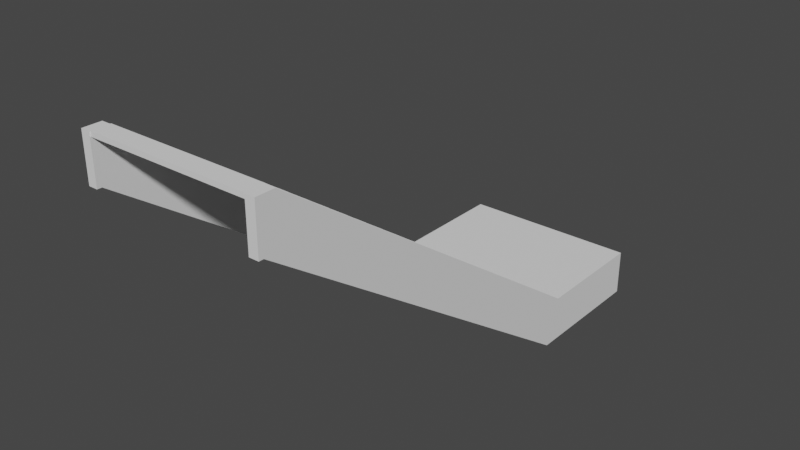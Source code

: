 # Source: Stair1B.blend  (saved by Blender 3.0.42; exported with 4.5.12 LTS)
import bpy
from mathutils import Matrix  # noqa: F401  (used for matrix-valued properties, if any)

bpy.ops.wm.read_factory_settings(use_empty=True)
scene = bpy.context.scene
scene.name = 'Scene'

# ---- collections
col_stair1b = bpy.data.collections.new('Stair1B'); scene.collection.children.link(col_stair1b)
col_fence1c = bpy.data.collections.new('Fence1C')  # instanced only; not linked into the scene
col_pole1 = bpy.data.collections.new('Pole1')  # instanced only; not linked into the scene
col_fence1a = bpy.data.collections.new('Fence1A')  # instanced only; not linked into the scene
col_fence1b = bpy.data.collections.new('Fence1B')  # instanced only; not linked into the scene

# ---- materials (node trees are filled in below, after node groups)
mat_steel = bpy.data.materials.new('Steel')
mat_pavement = bpy.data.materials.new('Pavement')

# ---- material node trees

# ---- world
world_world = bpy.data.worlds.new('World'); scene.world = world_world
world_world.use_nodes = True; world_world.node_tree.nodes.clear()
_N = world_world.node_tree.nodes; _L = world_world.node_tree.links
n0 = _N.new('ShaderNodeOutputWorld'); n0.name = 'World Output'; n0.location = (300, 300)
n1 = _N.new('ShaderNodeBackground'); n1.name = 'Background'; n1.location = (10, 300)
n1.inputs[0].default_value = (0.05088, 0.05088, 0.05088, 1.0)
_L.new(n1.outputs[0], n0.inputs[0])
n0.is_active_output = True
world_world.color = (0.05088, 0.05088, 0.05088)
world_world.use_sun_shadow = False
world_world.sun_shadow_jitter_overblur = 0.0

# ---- meshes
me_cube_032 = bpy.data.meshes.new('Cube.032')
me_cube_032.from_pydata([(6.85, 86.3, -2.0), (6.75, 86.3, -2.0), (6.75, 82.37, 0.7), (6.85, 82.37, 0.7), (6.75, 82.17, 0.7), (6.85, 82.17, 0.7), (6.85, 87.6, -2.5), (6.75, 87.6, -2.5), (6.75, 86.14, -2.5), (6.85, 86.14, -2.5), (6.75, 82.22, 0.2), (6.85, 82.22, 0.2), (6.75, 87.6, -2.0), (6.85, 87.6, -2.0), (6.75, 82.17, 0.2), (6.85, 82.17, 0.2)], [], [(2, 1, 0, 3), (3, 5, 4, 2), (10, 11, 9, 8), (1, 8, 7, 12), (9, 0, 13, 6), (11, 10, 14, 15), (5, 3, 11, 15), (0, 1, 12, 13), (2, 4, 14, 10), (1, 2, 10, 8), (3, 0, 9, 11), (4, 5, 15, 14), (8, 9, 6, 7), (6, 13, 12, 7)])
_uv = me_cube_032.uv_layers.new(name='UVMap')
_uv.uv.foreach_set('vector', [0.0, 0.0, 0.0, 0.0, 0.0, 0.0, 0.0, 0.0, 0.0, 0.0, 0.0, 0.0, 0.0, 0.0, 0.0, 0.0, 0.0, 0.0, 0.0, 0.0, 0.0, 0.0, 0.0, 0.0, 0.0, 0.0, 0.0, 0.0, 0.0, 0.0, 0.0, 0.0, 0.0, 0.0, 0.0, 0.0, 0.0, 0.0, 0.0, 0.0, 0.0, 0.0, 0.0, 0.0, 0.0, 0.0, 0.0, 0.0, 0.0, 0.0, 0.0, 0.0, 0.0, 0.0, 0.0, 0.0, 0.0, 0.0, 0.0, 0.0, 0.0, 0.0, 0.0, 0.0, 0.0, 0.0, 0.0, 0.0, 0.0, 0.0, 0.0, 0.0, 0.0, 0.0, 0.0, 0.0, 0.0, 0.0, 0.0, 0.0, 0.0, 0.0, 0.0, 0.0, 0.0, 0.0, 0.0, 0.0, 0.0, 0.0, 0.0, 0.0, 0.0, 0.0, 0.0, 0.0, 0.0, 0.0, 0.0, 0.0, 0.0, 0.0, 0.0, 0.0, 0.0, 0.0, 0.0, 0.0, 0.0, 0.0, 0.0, 0.0])
me_cube_032.materials.append(mat_steel)
me_cube_032.materials.append(mat_pavement)
me_cube_032.use_remesh_fix_poles = True
me_cube_032.use_remesh_preserve_attributes = False
me_cube_032.update()
me_cube_062 = bpy.data.meshes.new('Cube.062')
me_cube_062.from_pydata([(5.0, 82.9, 0.2), (5.0, 83.1, 0.2), (5.0, 83.1, 0.15), (6.75, 82.9, 0.2), (6.75, 83.1, 0.2), (6.75, 83.1, 0.15), (6.75, 82.9, 0.15), (5.0, 82.9, 0.15)], [], [(3, 4, 1, 0), (4, 5, 2, 1), (0, 1, 2, 7), (3, 6, 5, 4), (7, 2, 5, 6), (3, 0, 7, 6)])
_uv = me_cube_062.uv_layers.new(name='UVMap')
_uv.uv.foreach_set('vector', [0.0, 0.0, 0.0, 0.0, 0.0, 0.0, 0.0, 0.0, 0.0, 0.0, 0.0, 0.0, 0.0, 0.0, 0.0, 0.0, 0.0, 0.0, 0.0, 0.0, 0.0, 0.0, 0.0, 0.0, 0.0, 0.0, 0.0, 0.0, 0.0, 0.0, 0.0, 0.0, 0.0, 0.0, 0.0, 0.0, 0.0, 0.0, 0.0, 0.0, 0.0, 0.0, 0.0, 0.0, 0.0, 0.0, 0.0, 0.0])
me_cube_062.materials.append(mat_steel)
me_cube_062.materials.append(mat_pavement)
me_cube_062.use_remesh_fix_poles = True
me_cube_062.use_remesh_preserve_attributes = False
me_cube_062.update()
me_cube_063 = bpy.data.meshes.new('Cube.063')
me_cube_063.from_pydata([(5.0, 87.6, -2.0), (6.75, 87.6, -2.0), (6.75, 86.1, -2.0), (5.0, 86.1, -2.0), (5.0, 87.6, -2.0), (6.75, 87.6, -2.0), (5.0, 86.1, -2.0), (6.75, 86.1, -2.0), (5.0, 87.6, -2.05), (6.75, 87.6, -2.05), (5.0, 86.1, -2.05), (6.75, 86.1, -2.05)], [], [(3, 0, 1, 2), (4, 6, 10, 8), (1, 0, 4, 5), (0, 3, 6, 4), (3, 2, 7, 6), (2, 1, 5, 7), (10, 11, 9, 8), (6, 7, 11, 10), (7, 5, 9, 11), (5, 4, 8, 9)])
_uv = me_cube_063.uv_layers.new(name='UVMap')
_uv.uv.foreach_set('vector', [0.0, 0.0, 0.0, 0.0, 0.0, 0.0, 0.0, 0.0, 0.0, 0.0, 0.0, 0.0, 0.0, 0.0, 0.0, 0.0, 0.0, 0.0, 0.0, 0.0, 0.0, 0.0, 0.0, 0.0, 0.0, 0.0, 0.0, 0.0, 0.0, 0.0, 0.0, 0.0, 0.0, 0.0, 0.0, 0.0, 0.0, 0.0, 0.0, 0.0, 0.0, 0.0, 0.0, 0.0, 0.0, 0.0, 0.0, 0.0, 0.0, 0.0, 0.0, 0.0, 0.0, 0.0, 0.0, 0.0, 0.0, 0.0, 0.0, 0.0, 0.0, 0.0, 0.0, 0.0, 0.0, 0.0, 0.0, 0.0, 0.0, 0.0, 0.0, 0.0, 0.0, 0.0, 0.0, 0.0, 0.0, 0.0, 0.0, 0.0])
me_cube_063.materials.append(mat_steel)
me_cube_063.materials.append(mat_pavement)
me_cube_063.use_remesh_fix_poles = True
me_cube_063.use_remesh_preserve_attributes = False
me_cube_063.update()

# ---- objects
ob_cube_2669 = bpy.data.objects.new('Cube.2669', me_cube_032)
ob_cube_2671 = bpy.data.objects.new('Cube.2671', me_cube_062)
ob_cube_2674 = bpy.data.objects.new('Cube.2674', me_cube_032)
ob_fence1c = bpy.data.objects.new('Fence1C', None)
ob_fence1c_001 = bpy.data.objects.new('Fence1C.001', None)
ob_fence1c_002 = bpy.data.objects.new('Fence1C.002', None)
ob_fence1c_003 = bpy.data.objects.new('Fence1C.003', None)
ob_fence1c_004 = bpy.data.objects.new('Fence1C.004', None)
ob_fence1c_005 = bpy.data.objects.new('Fence1C.005', None)
ob_pole1_001 = bpy.data.objects.new('Pole1.001', None)
ob_pole1_003 = bpy.data.objects.new('Pole1.003', None)
ob_pole1_004 = bpy.data.objects.new('Pole1.004', None)
ob_pole1_005 = bpy.data.objects.new('Pole1.005', None)
ob_pole1_006 = bpy.data.objects.new('Pole1.006', None)
ob_pole1_007 = bpy.data.objects.new('Pole1.007', None)
ob_cube_2673 = bpy.data.objects.new('Cube.2673', me_cube_063)
ob_fence1a = bpy.data.objects.new('Fence1A', None)
ob_fence1a_001 = bpy.data.objects.new('Fence1A.001', None)
ob_fence1b = bpy.data.objects.new('Fence1B', None)
ob_fence1b_001 = bpy.data.objects.new('Fence1B.001', None)
ob_fence1b_002 = bpy.data.objects.new('Fence1B.002', None)
ob_fence1b_003 = bpy.data.objects.new('Fence1B.003', None)
ob_pole1 = bpy.data.objects.new('Pole1', None)
ob_pole1_002 = bpy.data.objects.new('Pole1.002', None)

# ---- transforms, parenting, visibility, modifiers, constraints
ob_cube_2669.location = (-5.85, -87.6, 2.0)
ob_cube_2671.location = (-5.85, -88.32, 2.5)
_m = ob_cube_2671.modifiers.new('Array', 'ARRAY')
_m.count = 19
_m.use_constant_offset = True
_m.constant_offset_displace = (0.0, 0.207, -0.1425)
_m.use_relative_offset = False
ob_cube_2674.location = (-7.7, -87.6, 2.0)
ob_fence1c.location = (-0.9, -1.967, 0.3056)
ob_fence1c.scale = (1.0, 1.18, 1.18)
ob_fence1c.instance_type = 'COLLECTION'
ob_fence1c_001.location = (-0.9, -3.241, 1.198)
ob_fence1c_001.scale = (1.0, 1.18, 1.18)
ob_fence1c_001.instance_type = 'COLLECTION'
ob_fence1c_002.location = (-0.9, -4.516, 2.09)
ob_fence1c_002.scale = (1.0, 1.18, 1.18)
ob_fence1c_002.instance_type = 'COLLECTION'
ob_fence1c_003.location = (0.95, -1.967, 0.3056)
ob_fence1c_003.scale = (1.0, 1.18, 1.18)
ob_fence1c_003.instance_type = 'COLLECTION'
ob_fence1c_004.location = (0.95, -3.241, 1.198)
ob_fence1c_004.scale = (1.0, 1.18, 1.18)
ob_fence1c_004.instance_type = 'COLLECTION'
ob_fence1c_005.location = (0.95, -4.516, 2.09)
ob_fence1c_005.scale = (1.0, 1.18, 1.18)
ob_fence1c_005.instance_type = 'COLLECTION'
ob_pole1_001.location = (-0.9, -1.23, -1.937e-07)
ob_pole1_001.scale = (1.0, 1.062, 1.0)
ob_pole1_001.instance_type = 'COLLECTION'
ob_pole1_003.location = (0.95, -1.23, -1.937e-07)
ob_pole1_003.scale = (1.0, 1.062, 1.0)
ob_pole1_003.instance_type = 'COLLECTION'
ob_pole1_004.location = (-0.9, -2.604, 0.7422)
ob_pole1_004.scale = (1.0, 1.18, 1.18)
ob_pole1_004.instance_type = 'COLLECTION'
ob_pole1_005.location = (-0.9, -3.879, 1.639)
ob_pole1_005.scale = (1.0, 1.18, 1.18)
ob_pole1_005.instance_type = 'COLLECTION'
ob_pole1_006.location = (0.95, -2.604, 0.7422)
ob_pole1_006.scale = (1.0, 1.18, 1.18)
ob_pole1_006.instance_type = 'COLLECTION'
ob_pole1_007.location = (0.95, -3.879, 1.639)
ob_pole1_007.scale = (1.0, 1.18, 1.18)
ob_pole1_007.instance_type = 'COLLECTION'
ob_cube_2673.location = (-5.85, -87.6, 2.0)
ob_fence1a.location = (-0.9, -0.55, -0.02)
ob_fence1a.scale = (1.0, 1.062, 1.0)
ob_fence1a.instance_type = 'COLLECTION'
ob_fence1a_001.location = (0.95, -0.55, -0.02)
ob_fence1a_001.scale = (1.0, 1.062, 1.0)
ob_fence1a_001.instance_type = 'COLLECTION'
ob_fence1b.location = (-0.9, 0.02338, -0.02)
ob_fence1b.scale = (1.0, 1.062, 1.0)
ob_fence1b.instance_type = 'COLLECTION'
ob_fence1b_001.location = (-0.9, -1.123, -0.02)
ob_fence1b_001.scale = (1.0, 1.062, 1.0)
ob_fence1b_001.instance_type = 'COLLECTION'
ob_fence1b_002.location = (0.95, 0.02338, -0.02)
ob_fence1b_002.scale = (1.0, 1.062, 1.0)
ob_fence1b_002.instance_type = 'COLLECTION'
ob_fence1b_003.location = (0.95, -1.123, -0.02)
ob_fence1b_003.scale = (1.0, 1.062, 1.0)
ob_fence1b_003.instance_type = 'COLLECTION'
ob_pole1.location = (-0.9, 0.1296, -0.02)
ob_pole1.scale = (1.0, 1.062, 1.0)
ob_pole1.instance_type = 'COLLECTION'
ob_pole1_002.location = (0.95, 0.1296, -0.02)
ob_pole1_002.scale = (1.0, 1.062, 1.0)
ob_pole1_002.instance_type = 'COLLECTION'
ob_fence1c.instance_collection = col_fence1c
ob_fence1c_001.instance_collection = col_fence1c
ob_fence1c_002.instance_collection = col_fence1c
ob_fence1c_003.instance_collection = col_fence1c
ob_fence1c_004.instance_collection = col_fence1c
ob_fence1c_005.instance_collection = col_fence1c
ob_pole1_001.instance_collection = col_pole1
ob_pole1_003.instance_collection = col_pole1
ob_pole1_004.instance_collection = col_pole1
ob_pole1_005.instance_collection = col_pole1
ob_pole1_006.instance_collection = col_pole1
ob_pole1_007.instance_collection = col_pole1
ob_fence1a.instance_collection = col_fence1a
ob_fence1a_001.instance_collection = col_fence1a
ob_fence1b.instance_collection = col_fence1b
ob_fence1b_001.instance_collection = col_fence1b
ob_fence1b_002.instance_collection = col_fence1b
ob_fence1b_003.instance_collection = col_fence1b
ob_pole1.instance_collection = col_pole1
ob_pole1_002.instance_collection = col_pole1

# ---- collection membership
col_stair1b.objects.link(ob_cube_2669)
col_stair1b.objects.link(ob_cube_2671)
col_stair1b.objects.link(ob_cube_2674)
col_stair1b.objects.link(ob_fence1c)
col_stair1b.objects.link(ob_fence1c_001)
col_stair1b.objects.link(ob_fence1c_002)
col_stair1b.objects.link(ob_fence1c_003)
col_stair1b.objects.link(ob_fence1c_004)
col_stair1b.objects.link(ob_fence1c_005)
col_stair1b.objects.link(ob_pole1_001)
col_stair1b.objects.link(ob_pole1_003)
col_stair1b.objects.link(ob_pole1_004)
col_stair1b.objects.link(ob_pole1_005)
col_stair1b.objects.link(ob_pole1_006)
col_stair1b.objects.link(ob_pole1_007)
col_stair1b.objects.link(ob_cube_2673)
col_stair1b.objects.link(ob_fence1a)
col_stair1b.objects.link(ob_fence1a_001)
col_stair1b.objects.link(ob_fence1b)
col_stair1b.objects.link(ob_fence1b_001)
col_stair1b.objects.link(ob_fence1b_002)
col_stair1b.objects.link(ob_fence1b_003)
col_stair1b.objects.link(ob_pole1)
col_stair1b.objects.link(ob_pole1_002)

# ---- scene / render settings (as saved in the file)
scene.frame_start = 1; scene.frame_end = 250; scene.frame_set(1)
scene.render.engine = 'BLENDER_EEVEE_NEXT'
scene.cycles.sampling_pattern = 'TABULATED_SOBOL'
scene.cycles.use_light_tree = False
scene.view_settings.view_transform = 'Filmic'
bpy.context.view_layer.update()

# ---- added for rendering (the .blend has no active camera and no usable light): camera, sun
cam_auto = bpy.data.cameras.new('AutoCamera')
cam_auto.lens = 50.0
cam_auto.sensor_width = 36.0
cam_auto.clip_end = 1000.0
ob_auto_camera = bpy.data.objects.new('AutoCamera', cam_auto)
scene.collection.objects.link(ob_auto_camera)
ob_auto_camera.location = (6.12539, -10.033, 5.98032)
ob_auto_camera.rotation_euler = (1.09748, -7.21219e-08, 0.694738)
scene.camera = ob_auto_camera
light_auto_sun = bpy.data.lights.new('AutoSun', 'SUN')
light_auto_sun.energy = 3.0
light_auto_sun.angle = 0.0523599
ob_auto_sun = bpy.data.objects.new('AutoSun', light_auto_sun)
scene.collection.objects.link(ob_auto_sun)
ob_auto_sun.rotation_euler = (0.872665, 0.174533, 0.523599)
bpy.context.view_layer.update()
